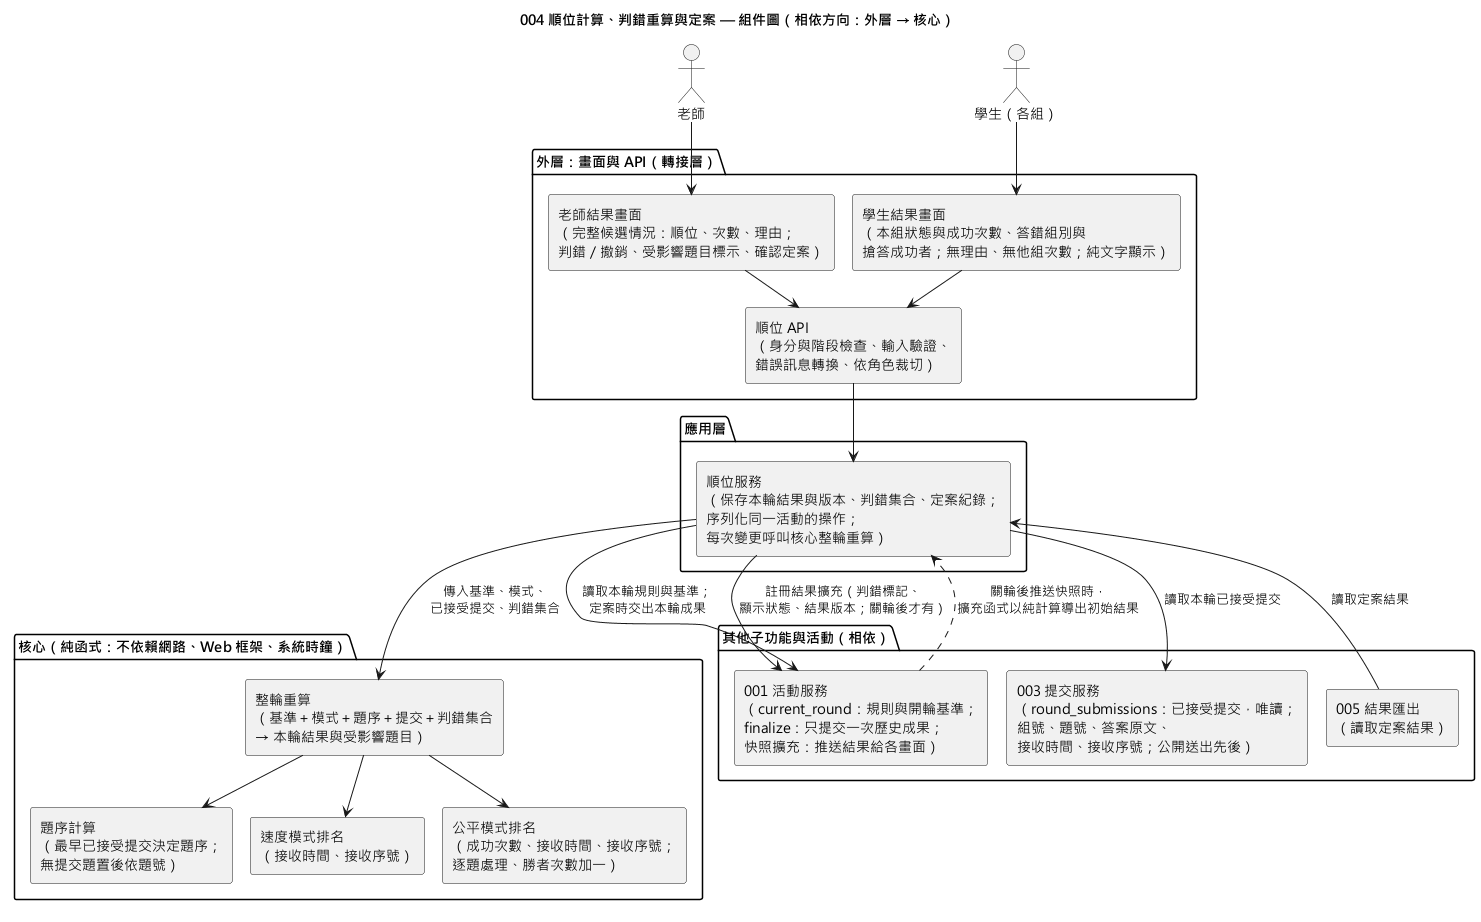

The diagram above was rendered by PlantUML. Its source (embedded in the PNG):
@startuml 004-ranking-review-component
!pragma layout smetana
skinparam defaultFontName "Microsoft JhengHei"
skinparam componentStyle rectangle
title 004 順位計算、判錯重算與定案 — 組件圖（相依方向：外層 → 核心）

actor "老師" as Teacher
actor "學生（各組）" as Student

package "外層：畫面與 API（轉接層）" {
  [老師結果畫面\n（完整候選情況：順位、次數、理由；\n判錯／撤銷、受影響題目標示、確認定案）] as TeacherUI
  [學生結果畫面\n（本組狀態與成功次數、答錯組別與\n搶答成功者；無理由、無他組次數；純文字顯示）] as StudentUI
  [順位 API\n（身分與階段檢查、輸入驗證、\n錯誤訊息轉換、依角色裁切）] as Api
}

package "應用層" {
  [順位服務\n（保存本輪結果與版本、判錯集合、定案紀錄；\n序列化同一活動的操作；\n每次變更呼叫核心整輪重算）] as Service
}

package "核心（純函式：不依賴網路、Web 框架、系統時鐘）" {
  [題序計算\n（最早已接受提交決定題序；\n無提交題置後依題號）] as Order
  [速度模式排名\n（接收時間、接收序號）] as Speed
  [公平模式排名\n（成功次數、接收時間、接收序號；\n逐題處理、勝者次數加一）] as Fair
  [整輪重算\n（基準＋模式＋題序＋提交＋判錯集合\n→ 本輪結果與受影響題目）] as Recompute
}

package "其他子功能與活動（相依）" {
  [001 活動服務\n（current_round：規則與開輪基準；\nfinalize：只提交一次歷史成果；\n快照擴充：推送結果給各畫面）] as Activity
  [003 提交服務\n（round_submissions：已接受提交，唯讀；\n組號、題號、答案原文、\n接收時間、接收序號；公開送出先後）] as Submit
  [005 結果匯出\n（讀取定案結果）] as Export
}

Teacher --> TeacherUI
Student --> StudentUI
TeacherUI --> Api
StudentUI --> Api
Api --> Service
Service --> Recompute : 傳入基準、模式、\n已接受提交、判錯集合
Recompute --> Order
Recompute --> Speed
Recompute --> Fair
Service --> Activity : 讀取本輪規則與基準；\n定案時交出本輪成果
Service --> Submit : 讀取本輪已接受提交
Service --> Activity : 註冊結果擴充（判錯標記、\n顯示狀態、結果版本；關輪後才有）
Activity ..> Service : 關輪後推送快照時，\n擴充函式以純計算導出初始結果
Export --> Service : 讀取定案結果
@enduml